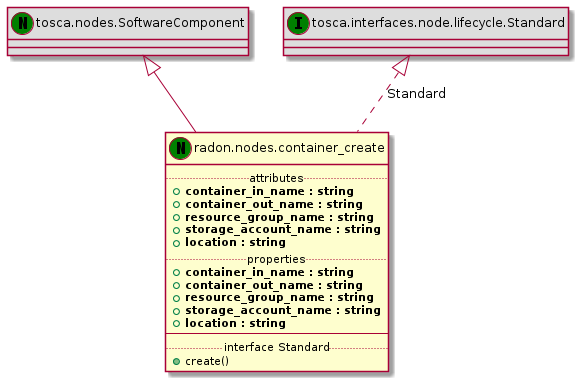

The diagram above was rendered by PlantUML. Its source (embedded in the PNG):
@startuml
set namespaceSeparator none
class "tosca.nodes.SoftwareComponent" << (N,green) >> #DDDDDD
"tosca.nodes.SoftwareComponent" <|-- "radon.nodes.container_create"
class "radon.nodes.container_create" << (N,green) >> {
.. attributes ..
+<b>container_in_name : string
+<b>container_out_name : string
+<b>resource_group_name : string
+<b>storage_account_name : string
+<b>location : string
.. properties ..
+<b>container_in_name : string
+<b>container_out_name : string
+<b>resource_group_name : string
+<b>storage_account_name : string
+<b>location : string
--
.. interface Standard ..
+create()
}
class "tosca.interfaces.node.lifecycle.Standard" << (I,green) >> #DDDDDD
"tosca.interfaces.node.lifecycle.Standard" <|.. "radon.nodes.container_create" : Standard
@enduml